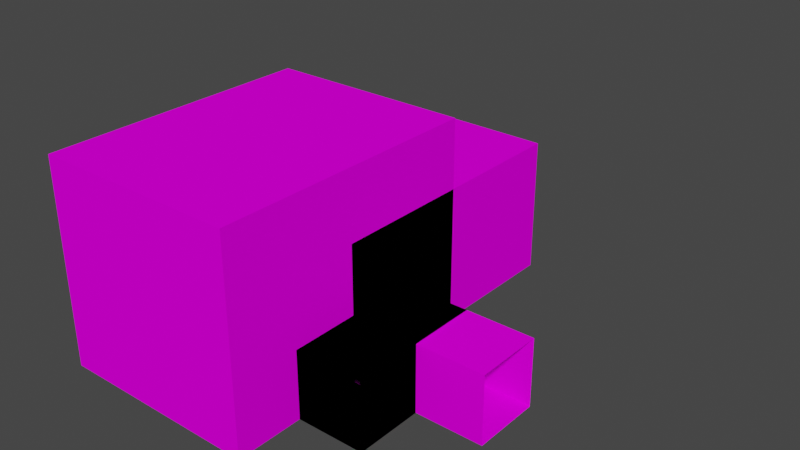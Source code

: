 # Source: rooms.blend  (saved by Blender 2.81.16; exported with 4.5.12 LTS)
import bpy
from mathutils import Matrix  # noqa: F401  (used for matrix-valued properties, if any)

bpy.ops.wm.read_factory_settings(use_empty=True)
scene = bpy.context.scene
scene.name = 'Scene'

# ---- collections
col_rooms = bpy.data.collections.new('rooms'); scene.collection.children.link(col_rooms)

# ---- images (referenced by path relative to the original .blend; pixels are not part of the script)
import os
ASSET_DIR = os.environ.get("B2B_ASSET_DIR", "")  # directory of the original .blend (textures are referenced by path, not embedded)
HERE = os.path.dirname(os.path.abspath(__file__))  # packed textures are extracted next to this script under _unpacked/

def load_image(name, relpath, width, height, colorspace="sRGB"):
    """Load a texture the original file referenced (path relative to the .blend, or extracted next to this script)."""
    p = next((c for c in (os.path.join(HERE, relpath), os.path.join(ASSET_DIR, relpath)) if relpath and os.path.exists(c)), "")
    if p:
        img = bpy.data.images.load(p, check_existing=True)
        img.name = name
    else:  # same state as the original file: an image datablock whose file is absent (Cycles renders it pink)
        img = bpy.data.images.new(name, width, height)
        img.source = "FILE"
        img.filepath = "//" + (relpath or name)
    img.colorspace_settings.name = colorspace
    return img
img_grid_png_001 = load_image('grid.png.001', 'grid.png', 1024, 1024, 'sRGB')

# ---- materials (node trees are filled in below, after node groups)
mat_concrete = bpy.data.materials.new('concrete')
mat_concrete.alpha_threshold = 0.0
mat_concrete.use_backface_culling = True
mat_concrete.use_transparent_shadow = False
mat_concrete.line_color = (0.0, 0.0, 0.0, 1.0)

# ---- material node trees
mat_concrete.use_nodes = True; mat_concrete.node_tree.nodes.clear()
_N = mat_concrete.node_tree.nodes; _L = mat_concrete.node_tree.links
n0 = _N.new('ShaderNodeOutputMaterial'); n0.name = 'Material Output'; n0.location = (300, 300)
n1 = _N.new('ShaderNodeBsdfPrincipled'); n1.name = 'Principled BSDF'; n1.location = (10, 300)
n1.distribution = 'GGX'
n1.subsurface_method = 'BURLEY'
n1.inputs[2].default_value = 1.0
n1.inputs[3].default_value = 1.45
n1.inputs[13].default_value = 0.0
n1.inputs[20].default_value = 0.0
n1.inputs[27].default_value = (0.0, 0.0, 0.0, 1.0)
n1.inputs[28].default_value = 1.0
n2 = _N.new('ShaderNodeTexImage'); n2.name = 'Image Texture'; n2.location = (-280, 280)
n2.image = img_grid_png_001
n2.interpolation = 'Closest'
_L.new(n1.outputs[0], n0.inputs[0])
_L.new(n2.outputs[0], n1.inputs[0])
n0.is_active_output = True

# ---- world
world_world = bpy.data.worlds.new('World'); scene.world = world_world
world_world.use_nodes = True; world_world.node_tree.nodes.clear()
_N = world_world.node_tree.nodes; _L = world_world.node_tree.links
n0 = _N.new('ShaderNodeOutputWorld'); n0.name = 'World Output'; n0.location = (300, 300)
n1 = _N.new('ShaderNodeBackground'); n1.name = 'Background'; n1.location = (10, 300)
n1.inputs[0].default_value = (0.05088, 0.05088, 0.05088, 1.0)
_L.new(n1.outputs[0], n0.inputs[0])
n0.is_active_output = True
world_world.color = (0.05088, 0.05088, 0.05088)
world_world.use_sun_shadow = False
world_world.sun_shadow_jitter_overblur = 0.0

# ---- meshes
me_room_start = bpy.data.meshes.new('room_start')
me_room_start.from_pydata([(-6.0, -4.0, 0.0), (-6.0, -4.0, 6.0), (-6.0, 4.0, 0.0), (-6.0, 4.0, 6.0), (0.0, -4.0, 0.0), (0.0, -4.0, 6.0), (0.0, 4.0, 0.0), (0.0, 4.0, 6.0), (-4.0, 4.0, 0.0), (-4.0, 4.0, 2.0), (-2.0, 4.0, 0.0), (-2.0, 4.0, 2.0), (-2.0, 6.0, 0.0), (-4.0, 6.0, 0.0), (-2.0, 6.0, 2.0), (-4.0, 6.0, 2.0), (0.0, 0.0, 0.0), (0.0, 2.0, 0.0), (0.0, 0.0, 2.0), (0.0, 2.0, 2.0), (2.0, 0.0, 0.0), (2.0, 2.0, 0.0), (2.0, 0.0, 2.0), (2.0, 2.0, 2.0)], [], [(10, 4, 16, 17, 6), (5, 18, 16, 4), (10, 6, 7, 11), (0, 2, 3, 1), (2, 8, 9, 3), (4, 0, 1, 5), (7, 5, 1, 3), (2, 0, 8), (11, 9, 15, 14), (8, 0, 4, 10), (9, 11, 7, 3), (6, 17, 19, 7), (10, 11, 14, 12), (9, 8, 13, 15), (8, 10, 12, 13), (7, 19, 18, 5), (17, 16, 20, 21), (19, 17, 21, 23), (16, 18, 22, 20), (18, 19, 23, 22)])
_uv = me_room_start.uv_layers.new(name='UVMap')
_uv.uv.foreach_set('vector', [4.768e-07, -9.0, 1.0, -13.0, 1.0, -11.0, 1.0, -10.0, 1.0, -9.0, -2.0, -4.0, 0.0, -6.0, 1.0, -6.0, 1.0, -4.0, -1.0, -1.0, -2.0, -1.0, -2.0, -4.0, -1.0, -2.0, 7.0, -8.0, 7.0, -4.0, 4.0, -4.0, 4.0, -8.0, 1.0, -1.0, 0.0, -1.0, 0.0, -2.0, 1.0, -4.0, 1.0, -1.0, 1.0, -4.0, 4.0, -4.0, 4.0, -1.0, 5.0, -9.0, 5.0, -13.0, 8.0, -13.0, 8.0, -9.0, -2.0, -9.0, -2.0, -13.0, -1.0, -9.0, 11.0, -5.0, 11.0, -4.0, 10.0, -4.0, 10.0, -5.0, -1.0, -9.0, -2.0, -13.0, 1.0, -13.0, 4.768e-07, -9.0, 0.0, -2.0, -1.0, -2.0, -2.0, -4.0, 1.0, -4.0, 1.0, -8.0, 1.0, -7.0, 0.0, -7.0, -2.0, -8.0, 9.0, 9.537e-07, 8.0, 9.537e-07, 8.0, -1.0, 9.0, -1.0, 9.0, -1.0, 10.0, -1.0, 10.0, 9.537e-07, 9.0, 9.537e-07, -1.0, -9.0, 4.768e-07, -9.0, 7.153e-07, -8.0, -1.0, -8.0, -2.0, -8.0, 0.0, -7.0, 0.0, -6.0, -2.0, -4.0, 1.0, -10.0, 1.0, -11.0, 2.0, -11.0, 2.0, -10.0, 8.0, -1.0, 8.0, 9.537e-07, 7.0, 9.537e-07, 7.0, -1.0, 7.0, 9.537e-07, 6.0, 9.537e-07, 6.0, -1.0, 7.0, -1.0, 12.0, -10.0, 11.0, -10.0, 11.0, -11.0, 12.0, -11.0])
me_room_start.materials.append(mat_concrete)
me_room_start.use_remesh_fix_poles = True
me_room_start.use_remesh_preserve_attributes = False
me_room_start.use_mirror_vertex_groups = False
me_room_start.update()
me_room_end = bpy.data.meshes.new('room_end')
me_room_end.from_pydata([(-6.0, 0.0, 0.0), (-6.0, 0.0, 4.0), (-6.0, 8.0, 0.0), (-6.0, 8.0, 4.0), (0.0, 0.0, 0.0), (0.0, 0.0, 4.0), (0.0, 8.0, 0.0), (0.0, 8.0, 4.0), (-4.0, 8.0, 0.0), (-4.0, 8.0, 2.0), (-2.0, 8.0, 0.0), (-2.0, 8.0, 2.0), (-2.0, 10.0, 0.0), (-4.0, 10.0, 0.0), (-2.0, 10.0, 2.0), (-4.0, 10.0, 2.0)], [], [(10, 4, 6), (10, 6, 7, 11), (0, 2, 3, 1), (2, 8, 9, 3), (4, 0, 1, 5), (7, 5, 1, 3), (2, 0, 8), (11, 9, 15, 14), (8, 0, 4, 10), (9, 11, 7, 3), (10, 11, 14, 12), (9, 8, 13, 15), (8, 10, 12, 13), (6, 4, 5, 7)])
_uv = me_room_end.uv_layers.new(name='UVMap')
_uv.uv.foreach_set('vector', [3.0, -12.0, 2.0, -8.0, 2.0, -12.0, 4.0, -3.0, 4.0, -4.0, 6.0, -4.0, 5.0, -3.0, 9.0, -8.0, 9.0, -4.0, 7.0, -4.0, 7.0, -8.0, 4.0, -1.0, 4.0, -2.0, 5.0, -2.0, 6.0, -1.0, 8.0, -4.0, 8.0, -1.0, 6.0, -1.0, 6.0, -4.0, 4.0, -8.0, 4.0, -4.0, 1.0, -4.0, 1.0, -8.0, 5.0, -12.0, 5.0, -8.0, 4.0, -12.0, 3.0, 0.0, 2.0, 0.0, 2.0, -1.0, 3.0, -1.0, 4.0, -12.0, 5.0, -8.0, 2.0, -8.0, 3.0, -12.0, 5.0, -2.0, 5.0, -3.0, 6.0, -4.0, 6.0, -1.0, 9.0, -8.0, 8.0, -8.0, 8.0, -9.0, 9.0, -9.0, 9.0, -5.0, 10.0, -5.0, 10.0, -4.0, 9.0, -4.0, 4.0, -12.0, 3.0, -12.0, 3.0, -13.0, 4.0, -13.0, 10.0, -13.0, 10.0, -9.0, 8.0, -9.0, 8.0, -13.0])
me_room_end.materials.append(mat_concrete)
me_room_end.use_remesh_fix_poles = True
me_room_end.use_remesh_preserve_attributes = False
me_room_end.use_mirror_vertex_groups = False
me_room_end.update()
me_room_l = bpy.data.meshes.new('room_L')
me_room_l.from_pydata([(-2.0, 0.0, 0.0), (-2.0, 2.0, 0.0), (-2.0, 0.0, 2.0), (-2.0, 2.0, 2.0), (0.0, 0.0, 0.0), (0.0, 0.0, 2.0), (2.0, 2.0, 0.0), (2.0, 2.0, 2.0), (0.0, -2.0, 0.0), (0.0, -2.0, 2.0), (2.0, -2.0, 0.0), (2.0, -2.0, 2.0)], [], [(1, 0, 4, 6), (3, 1, 6, 7), (0, 2, 5, 4), (2, 3, 7, 5), (6, 4, 8, 10), (7, 6, 10, 11), (4, 5, 9, 8), (5, 7, 11, 9)])
_uv = me_room_l.uv_layers.new(name='UVMap')
_uv.uv.foreach_set('vector', [12.0, -11.0, 11.0, -11.0, 11.0, -12.0, 12.0, -13.0, 11.0, -2.0, 10.0, -2.0, 10.0, -4.0, 11.0, -4.0, 5.0, 9.537e-07, 4.0, 9.537e-07, 4.0, -1.0, 5.0, -1.0, -2.0, 0.0, -2.0, -1.0, -3.576e-07, -1.0, -1.0, 0.0, 12.0, -13.0, 11.0, -12.0, 10.0, -12.0, 10.0, -13.0, 10.0, -2.0, 11.0, -2.0, 11.0, 0.0, 10.0, 0.0, 1.0, 0.0, -2.384e-07, 0.0, -3.576e-07, -1.0, 1.0, -1.0, -1.0, 0.0, -3.576e-07, -1.0, -4.768e-07, 1.0, -1.0, 1.0])
me_room_l.materials.append(mat_concrete)
me_room_l.use_remesh_fix_poles = True
me_room_l.use_remesh_preserve_attributes = False
me_room_l.use_mirror_vertex_groups = False
me_room_l.update()
me_room_t = bpy.data.meshes.new('room_T')
me_room_t.from_pydata([(-2.0, 2.0, 0.0), (-2.0, 2.0, 2.0), (2.0, -2.0, 0.0), (2.0, -2.0, 2.0), (0.0, -2.0, 0.0), (0.0, -2.0, 2.0), (-2.0, 0.0, 0.0), (-2.0, 0.0, 2.0), (2.0, 0.0, 0.0), (2.0, 0.0, 2.0), (0.0, 0.0, 2.0), (0.0, 0.0, 0.0), (4.0, 2.0, 2.0), (4.0, 2.0, 0.0), (4.0, 0.0, 0.0), (4.0, 0.0, 2.0)], [], [(0, 13, 12, 1), (8, 2, 3, 9), (11, 4, 2, 8), (9, 3, 5, 10), (5, 4, 11, 10), (0, 6, 11), (12, 9, 10, 1), (1, 10, 7), (0, 11, 8, 13), (8, 14, 13), (11, 6, 7, 10), (12, 15, 9), (9, 15, 14, 8)])
_uv = me_room_t.uv_layers.new(name='UVMap')
_uv.uv.foreach_set('vector', [10.0, -8.0, 10.0, -11.0, 11.0, -11.0, 11.0, -8.0, 1.0, 0.0, 1.0, 1.0, -3.576e-07, 1.0, -3.576e-07, 0.0, 10.0, -6.0, 9.0, -6.0, 9.0, -7.0, 10.0, -7.0, 9.0, -2.0, 8.0, -2.0, 8.0, -3.0, 9.0, -3.0, 1.0, -1.0, 2.0, -1.0, 2.0, 0.0, 1.0, 0.0, 11.0, -5.0, 10.0, -5.0, 10.0, -6.0, 10.0, -1.0, 9.0, -2.0, 9.0, -3.0, 10.0, -4.0, 10.0, -4.0, 9.0, -3.0, 9.0, -4.0, 11.0, -5.0, 10.0, -6.0, 10.0, -7.0, 11.0, -8.0, 10.0, -7.0, 10.0, -8.0, 11.0, -8.0, 4.0, -1.0, 4.0, 0.0, 3.0, 0.0, 3.0, -1.0, 10.0, -1.0, 9.0, -1.0, 9.0, -2.0, 5.0, 9.537e-07, 5.0, -1.0, 6.0, -1.0, 6.0, 9.537e-07])
me_room_t.materials.append(mat_concrete)
me_room_t.use_remesh_fix_poles = True
me_room_t.use_remesh_preserve_attributes = False
me_room_t.use_mirror_vertex_groups = False
me_room_t.update()

# ---- objects
ob_room_start = bpy.data.objects.new('room_start', me_room_start)
ob_room_end = bpy.data.objects.new('room_end', me_room_end)
ob_room_l = bpy.data.objects.new('room_L', me_room_l)
ob_room_t = bpy.data.objects.new('room_T', me_room_t)

# ---- transforms, parenting, visibility, modifiers, constraints
ob_room_start.location = (0.0, 0.0, 0.0)
ob_room_start.lineart.crease_threshold = 0.0
ob_room_end.location = (0.0, 0.0, 0.0)
ob_room_end.lineart.crease_threshold = 0.0
ob_room_l.location = (0.0, 0.0, 0.0)
ob_room_l.lineart.crease_threshold = 0.0
ob_room_t.location = (0.0, 0.0, 0.0)
ob_room_t.lineart.crease_threshold = 0.0

# ---- collection membership
col_rooms.objects.link(ob_room_start)
col_rooms.objects.link(ob_room_end)
col_rooms.objects.link(ob_room_l)
col_rooms.objects.link(ob_room_t)

# ---- scene / render settings (as saved in the file)
scene.frame_start = 1; scene.frame_end = 250; scene.frame_set(1)
scene.render.engine = 'BLENDER_EEVEE_NEXT'
scene.cycles.use_denoising = False
scene.cycles.samples = 128
scene.cycles.sampling_pattern = 'TABULATED_SOBOL'
scene.cycles.use_adaptive_sampling = False
scene.cycles.use_light_tree = False
scene.eevee.use_gtao = True
scene.view_settings.view_transform = 'Filmic'
bpy.context.view_layer.update()

# ---- added for rendering (the .blend has no active camera and no usable light): camera, sun
cam_auto = bpy.data.cameras.new('AutoCamera')
cam_auto.lens = 50.0
cam_auto.sensor_width = 36.0
cam_auto.clip_end = 1000.0
ob_auto_camera = bpy.data.objects.new('AutoCamera', cam_auto)
scene.collection.objects.link(ob_auto_camera)
ob_auto_camera.location = (15.8584, -17.2301, 16.4867)
ob_auto_camera.rotation_euler = (1.09748, -7.21219e-08, 0.694738)
scene.camera = ob_auto_camera
light_auto_sun = bpy.data.lights.new('AutoSun', 'SUN')
light_auto_sun.energy = 3.0
light_auto_sun.angle = 0.0523599
ob_auto_sun = bpy.data.objects.new('AutoSun', light_auto_sun)
scene.collection.objects.link(ob_auto_sun)
ob_auto_sun.rotation_euler = (0.872665, 0.174533, 0.523599)
bpy.context.view_layer.update()
